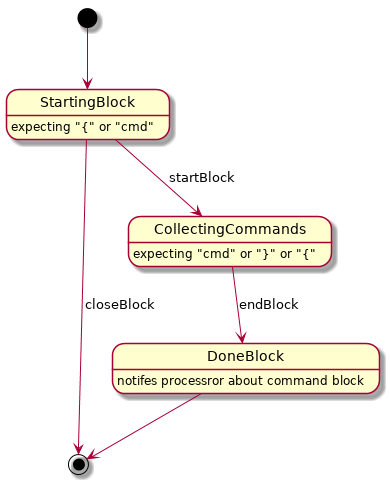

The diagram above was rendered by PlantUML. Its source (embedded in the PNG):
@startuml

[*] --> StartingBlock
StartingBlock : expecting "{" or "cmd"
StartingBlock --> [*] : closeBlock
StartingBlock --> CollectingCommands : startBlock
CollectingCommands : expecting "cmd" or "}" or "{"
CollectingCommands --> DoneBlock : endBlock
DoneBlock : notifes processror about command block
DoneBlock --> [*]

@enduml